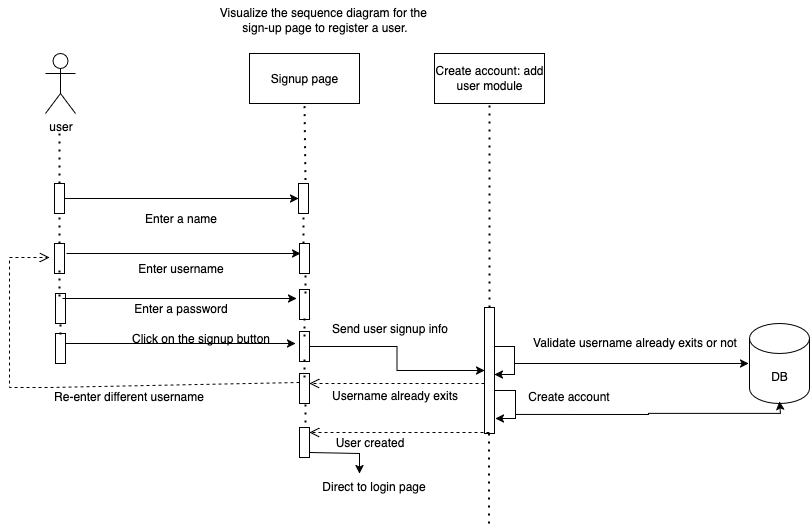

The diagram above was exported from draw.io. Its source (the exported page's mxGraphModel, read from the mxfile embedded in the PNG):
<mxGraphModel dx="1515" dy="1592" grid="1" gridSize="10" guides="1" tooltips="1" connect="1" arrows="1" fold="1" page="1" pageScale="1" pageWidth="850" pageHeight="1100" math="0" shadow="0">
  <root>
    <mxCell id="0" />
    <mxCell id="1" parent="0" />
    <mxCell id="9WLAOM4m2g93sb0gwpaX-1" value="&lt;span data-teams=&quot;true&quot;&gt;Visualize the sequence diagram for the&amp;nbsp;&lt;br&gt;sign-up page to register a user.&lt;/span&gt;" style="text;html=1;align=center;verticalAlign=middle;resizable=0;points=[];autosize=1;strokeColor=none;fillColor=none;" vertex="1" parent="1">
      <mxGeometry x="200" y="-23" width="230" height="40" as="geometry" />
    </mxCell>
    <mxCell id="9WLAOM4m2g93sb0gwpaX-2" value="user" style="shape=umlActor;verticalLabelPosition=bottom;verticalAlign=top;html=1;outlineConnect=0;" vertex="1" parent="1">
      <mxGeometry x="36" y="30" width="30" height="60" as="geometry" />
    </mxCell>
    <mxCell id="9WLAOM4m2g93sb0gwpaX-5" value="" style="endArrow=none;dashed=1;html=1;dashPattern=1 3;strokeWidth=2;rounded=0;" edge="1" parent="1">
      <mxGeometry width="50" height="50" relative="1" as="geometry">
        <mxPoint x="50" y="160" as="sourcePoint" />
        <mxPoint x="50" y="110" as="targetPoint" />
      </mxGeometry>
    </mxCell>
    <mxCell id="9WLAOM4m2g93sb0gwpaX-8" value="" style="edgeStyle=orthogonalEdgeStyle;rounded=0;orthogonalLoop=1;jettySize=auto;html=1;curved=0;" edge="1" parent="1" source="9WLAOM4m2g93sb0gwpaX-6" target="9WLAOM4m2g93sb0gwpaX-7">
      <mxGeometry relative="1" as="geometry" />
    </mxCell>
    <mxCell id="9WLAOM4m2g93sb0gwpaX-6" value="" style="html=1;points=[[0,0,0,0,5],[0,1,0,0,-5],[1,0,0,0,5],[1,1,0,0,-5]];perimeter=orthogonalPerimeter;outlineConnect=0;targetShapes=umlLifeline;portConstraint=eastwest;newEdgeStyle={&quot;curved&quot;:0,&quot;rounded&quot;:0};" vertex="1" parent="1">
      <mxGeometry x="45" y="160" width="10" height="30" as="geometry" />
    </mxCell>
    <mxCell id="9WLAOM4m2g93sb0gwpaX-7" value="" style="html=1;points=[[0,0,0,0,5],[0,1,0,0,-5],[1,0,0,0,5],[1,1,0,0,-5]];perimeter=orthogonalPerimeter;outlineConnect=0;targetShapes=umlLifeline;portConstraint=eastwest;newEdgeStyle={&quot;curved&quot;:0,&quot;rounded&quot;:0};" vertex="1" parent="1">
      <mxGeometry x="289" y="160" width="10" height="30" as="geometry" />
    </mxCell>
    <mxCell id="9WLAOM4m2g93sb0gwpaX-9" value="Enter a name" style="text;html=1;align=center;verticalAlign=middle;resizable=0;points=[];autosize=1;strokeColor=none;fillColor=none;" vertex="1" parent="1">
      <mxGeometry x="121" y="180" width="100" height="30" as="geometry" />
    </mxCell>
    <mxCell id="9WLAOM4m2g93sb0gwpaX-10" value="Signup page" style="html=1;whiteSpace=wrap;" vertex="1" parent="1">
      <mxGeometry x="240" y="30" width="110" height="50" as="geometry" />
    </mxCell>
    <mxCell id="9WLAOM4m2g93sb0gwpaX-11" value="" style="endArrow=none;dashed=1;html=1;dashPattern=1 3;strokeWidth=2;rounded=0;entryX=0.5;entryY=1;entryDx=0;entryDy=0;exitX=0.697;exitY=-0.113;exitDx=0;exitDy=0;exitPerimeter=0;" edge="1" parent="1" source="9WLAOM4m2g93sb0gwpaX-7" target="9WLAOM4m2g93sb0gwpaX-10">
      <mxGeometry width="50" height="50" relative="1" as="geometry">
        <mxPoint x="50" y="180" as="sourcePoint" />
        <mxPoint x="50" y="130" as="targetPoint" />
      </mxGeometry>
    </mxCell>
    <mxCell id="9WLAOM4m2g93sb0gwpaX-12" value="Enter username" style="text;html=1;align=center;verticalAlign=middle;resizable=0;points=[];autosize=1;strokeColor=none;fillColor=none;" vertex="1" parent="1">
      <mxGeometry x="116" y="230" width="110" height="30" as="geometry" />
    </mxCell>
    <mxCell id="9WLAOM4m2g93sb0gwpaX-14" value="Enter a password" style="text;html=1;align=center;verticalAlign=middle;resizable=0;points=[];autosize=1;strokeColor=none;fillColor=none;" vertex="1" parent="1">
      <mxGeometry x="111" y="270" width="120" height="30" as="geometry" />
    </mxCell>
    <mxCell id="9WLAOM4m2g93sb0gwpaX-16" value="Click on the signup button" style="text;html=1;align=center;verticalAlign=middle;resizable=0;points=[];autosize=1;strokeColor=none;fillColor=none;" vertex="1" parent="1">
      <mxGeometry x="111" y="300" width="160" height="30" as="geometry" />
    </mxCell>
    <mxCell id="9WLAOM4m2g93sb0gwpaX-18" value="" style="html=1;points=[[0,0,0,0,5],[0,1,0,0,-5],[1,0,0,0,5],[1,1,0,0,-5]];perimeter=orthogonalPerimeter;outlineConnect=0;targetShapes=umlLifeline;portConstraint=eastwest;newEdgeStyle={&quot;curved&quot;:0,&quot;rounded&quot;:0};" vertex="1" parent="1">
      <mxGeometry x="45" y="220" width="10" height="30" as="geometry" />
    </mxCell>
    <mxCell id="9WLAOM4m2g93sb0gwpaX-21" value="" style="html=1;points=[[0,0,0,0,5],[0,1,0,0,-5],[1,0,0,0,5],[1,1,0,0,-5]];perimeter=orthogonalPerimeter;outlineConnect=0;targetShapes=umlLifeline;portConstraint=eastwest;newEdgeStyle={&quot;curved&quot;:0,&quot;rounded&quot;:0};" vertex="1" parent="1">
      <mxGeometry x="46" y="270" width="10" height="30" as="geometry" />
    </mxCell>
    <mxCell id="9WLAOM4m2g93sb0gwpaX-22" value="" style="html=1;points=[[0,0,0,0,5],[0,1,0,0,-5],[1,0,0,0,5],[1,1,0,0,-5]];perimeter=orthogonalPerimeter;outlineConnect=0;targetShapes=umlLifeline;portConstraint=eastwest;newEdgeStyle={&quot;curved&quot;:0,&quot;rounded&quot;:0};" vertex="1" parent="1">
      <mxGeometry x="46" y="310" width="10" height="30" as="geometry" />
    </mxCell>
    <mxCell id="9WLAOM4m2g93sb0gwpaX-23" value="" style="endArrow=none;dashed=1;html=1;dashPattern=1 3;strokeWidth=2;rounded=0;" edge="1" parent="1">
      <mxGeometry width="50" height="50" relative="1" as="geometry">
        <mxPoint x="50" y="220" as="sourcePoint" />
        <mxPoint x="50" y="190" as="targetPoint" />
      </mxGeometry>
    </mxCell>
    <mxCell id="9WLAOM4m2g93sb0gwpaX-25" value="" style="endArrow=none;dashed=1;html=1;dashPattern=1 3;strokeWidth=2;rounded=0;" edge="1" parent="1">
      <mxGeometry width="50" height="50" relative="1" as="geometry">
        <mxPoint x="50" y="273" as="sourcePoint" />
        <mxPoint x="50" y="243" as="targetPoint" />
      </mxGeometry>
    </mxCell>
    <mxCell id="9WLAOM4m2g93sb0gwpaX-26" value="" style="endArrow=none;dashed=1;html=1;dashPattern=1 3;strokeWidth=2;rounded=0;exitX=1;exitY=0;exitDx=0;exitDy=5;exitPerimeter=0;" edge="1" parent="1">
      <mxGeometry width="50" height="50" relative="1" as="geometry">
        <mxPoint x="51" y="311" as="sourcePoint" />
        <mxPoint x="51" y="296" as="targetPoint" />
      </mxGeometry>
    </mxCell>
    <mxCell id="9WLAOM4m2g93sb0gwpaX-27" value="" style="edgeStyle=orthogonalEdgeStyle;rounded=0;orthogonalLoop=1;jettySize=auto;html=1;curved=0;" edge="1" parent="1">
      <mxGeometry relative="1" as="geometry">
        <mxPoint x="57" y="230" as="sourcePoint" />
        <mxPoint x="291" y="230" as="targetPoint" />
      </mxGeometry>
    </mxCell>
    <mxCell id="9WLAOM4m2g93sb0gwpaX-28" value="" style="edgeStyle=orthogonalEdgeStyle;rounded=0;orthogonalLoop=1;jettySize=auto;html=1;curved=0;exitX=1;exitY=0;exitDx=0;exitDy=5;exitPerimeter=0;" edge="1" parent="1">
      <mxGeometry relative="1" as="geometry">
        <mxPoint x="53" y="275" as="sourcePoint" />
        <mxPoint x="287" y="275" as="targetPoint" />
      </mxGeometry>
    </mxCell>
    <mxCell id="9WLAOM4m2g93sb0gwpaX-30" value="" style="edgeStyle=orthogonalEdgeStyle;rounded=0;orthogonalLoop=1;jettySize=auto;html=1;curved=0;" edge="1" parent="1">
      <mxGeometry relative="1" as="geometry">
        <mxPoint x="56" y="320" as="sourcePoint" />
        <mxPoint x="286" y="320" as="targetPoint" />
      </mxGeometry>
    </mxCell>
    <mxCell id="9WLAOM4m2g93sb0gwpaX-32" value="" style="html=1;points=[[0,0,0,0,5],[0,1,0,0,-5],[1,0,0,0,5],[1,1,0,0,-5]];perimeter=orthogonalPerimeter;outlineConnect=0;targetShapes=umlLifeline;portConstraint=eastwest;newEdgeStyle={&quot;curved&quot;:0,&quot;rounded&quot;:0};" vertex="1" parent="1">
      <mxGeometry x="290" y="220" width="10" height="30" as="geometry" />
    </mxCell>
    <mxCell id="9WLAOM4m2g93sb0gwpaX-33" value="" style="html=1;points=[[0,0,0,0,5],[0,1,0,0,-5],[1,0,0,0,5],[1,1,0,0,-5]];perimeter=orthogonalPerimeter;outlineConnect=0;targetShapes=umlLifeline;portConstraint=eastwest;newEdgeStyle={&quot;curved&quot;:0,&quot;rounded&quot;:0};" vertex="1" parent="1">
      <mxGeometry x="290" y="266" width="10" height="30" as="geometry" />
    </mxCell>
    <mxCell id="9WLAOM4m2g93sb0gwpaX-47" value="" style="edgeStyle=orthogonalEdgeStyle;rounded=0;orthogonalLoop=1;jettySize=auto;html=1;curved=0;" edge="1" parent="1" source="9WLAOM4m2g93sb0gwpaX-34" target="9WLAOM4m2g93sb0gwpaX-46">
      <mxGeometry relative="1" as="geometry" />
    </mxCell>
    <mxCell id="9WLAOM4m2g93sb0gwpaX-34" value="" style="html=1;points=[[0,0,0,0,5],[0,1,0,0,-5],[1,0,0,0,5],[1,1,0,0,-5]];perimeter=orthogonalPerimeter;outlineConnect=0;targetShapes=umlLifeline;portConstraint=eastwest;newEdgeStyle={&quot;curved&quot;:0,&quot;rounded&quot;:0};" vertex="1" parent="1">
      <mxGeometry x="290" y="308" width="10" height="30" as="geometry" />
    </mxCell>
    <mxCell id="9WLAOM4m2g93sb0gwpaX-35" value="" style="endArrow=none;dashed=1;html=1;dashPattern=1 3;strokeWidth=2;rounded=0;" edge="1" parent="1">
      <mxGeometry width="50" height="50" relative="1" as="geometry">
        <mxPoint x="294" y="220" as="sourcePoint" />
        <mxPoint x="294" y="190" as="targetPoint" />
      </mxGeometry>
    </mxCell>
    <mxCell id="9WLAOM4m2g93sb0gwpaX-36" value="" style="endArrow=none;dashed=1;html=1;dashPattern=1 3;strokeWidth=2;rounded=0;" edge="1" parent="1" target="9WLAOM4m2g93sb0gwpaX-32">
      <mxGeometry width="50" height="50" relative="1" as="geometry">
        <mxPoint x="296" y="270" as="sourcePoint" />
        <mxPoint x="320" y="250" as="targetPoint" />
      </mxGeometry>
    </mxCell>
    <mxCell id="9WLAOM4m2g93sb0gwpaX-38" value="" style="endArrow=none;dashed=1;html=1;dashPattern=1 3;strokeWidth=2;rounded=0;entryX=1;entryY=1;entryDx=0;entryDy=-5;entryPerimeter=0;exitX=1;exitY=0;exitDx=0;exitDy=5;exitPerimeter=0;" edge="1" parent="1">
      <mxGeometry width="50" height="50" relative="1" as="geometry">
        <mxPoint x="295" y="313" as="sourcePoint" />
        <mxPoint x="295" y="291" as="targetPoint" />
      </mxGeometry>
    </mxCell>
    <mxCell id="9WLAOM4m2g93sb0gwpaX-41" value="Create account: add user module" style="html=1;whiteSpace=wrap;" vertex="1" parent="1">
      <mxGeometry x="425" y="30" width="110" height="50" as="geometry" />
    </mxCell>
    <mxCell id="9WLAOM4m2g93sb0gwpaX-45" value="" style="endArrow=none;dashed=1;html=1;dashPattern=1 3;strokeWidth=2;rounded=0;entryX=0.5;entryY=1;entryDx=0;entryDy=0;exitX=0.5;exitY=0;exitDx=0;exitDy=0;" edge="1" parent="1" target="9WLAOM4m2g93sb0gwpaX-41">
      <mxGeometry width="50" height="50" relative="1" as="geometry">
        <mxPoint x="480" y="300" as="sourcePoint" />
        <mxPoint x="470" y="100" as="targetPoint" />
      </mxGeometry>
    </mxCell>
    <mxCell id="9WLAOM4m2g93sb0gwpaX-50" value="" style="edgeStyle=orthogonalEdgeStyle;rounded=0;orthogonalLoop=1;jettySize=auto;html=1;curved=0;" edge="1" parent="1" target="9WLAOM4m2g93sb0gwpaX-46">
      <mxGeometry relative="1" as="geometry">
        <mxPoint x="485" y="323" as="sourcePoint" />
        <mxPoint x="490" y="350" as="targetPoint" />
        <Array as="points">
          <mxPoint x="505" y="323" />
          <mxPoint x="505" y="351" />
        </Array>
      </mxGeometry>
    </mxCell>
    <mxCell id="9WLAOM4m2g93sb0gwpaX-46" value="" style="html=1;points=[[0,0,0,0,5],[0,1,0,0,-5],[1,0,0,0,5],[1,1,0,0,-5]];perimeter=orthogonalPerimeter;outlineConnect=0;targetShapes=umlLifeline;portConstraint=eastwest;newEdgeStyle={&quot;curved&quot;:0,&quot;rounded&quot;:0};" vertex="1" parent="1">
      <mxGeometry x="475" y="284" width="10" height="126" as="geometry" />
    </mxCell>
    <mxCell id="9WLAOM4m2g93sb0gwpaX-48" value="Send user signup info" style="text;html=1;align=center;verticalAlign=middle;resizable=0;points=[];autosize=1;strokeColor=none;fillColor=none;" vertex="1" parent="1">
      <mxGeometry x="310" y="290" width="140" height="30" as="geometry" />
    </mxCell>
    <mxCell id="9WLAOM4m2g93sb0gwpaX-51" value="Validate username already exits or not" style="text;html=1;align=center;verticalAlign=middle;resizable=0;points=[];autosize=1;strokeColor=none;fillColor=none;" vertex="1" parent="1">
      <mxGeometry x="510" y="304" width="230" height="30" as="geometry" />
    </mxCell>
    <mxCell id="9WLAOM4m2g93sb0gwpaX-52" value="" style="endArrow=none;dashed=1;html=1;dashPattern=1 3;strokeWidth=2;rounded=0;" edge="1" parent="1">
      <mxGeometry width="50" height="50" relative="1" as="geometry">
        <mxPoint x="479.5" y="500" as="sourcePoint" />
        <mxPoint x="479.5" y="410" as="targetPoint" />
      </mxGeometry>
    </mxCell>
    <mxCell id="9WLAOM4m2g93sb0gwpaX-54" value="" style="edgeStyle=orthogonalEdgeStyle;rounded=0;orthogonalLoop=1;jettySize=auto;html=1;curved=0;" edge="1" parent="1">
      <mxGeometry relative="1" as="geometry">
        <mxPoint x="486" y="367" as="sourcePoint" />
        <mxPoint x="486" y="395" as="targetPoint" />
        <Array as="points">
          <mxPoint x="506" y="367" />
          <mxPoint x="506" y="395" />
        </Array>
      </mxGeometry>
    </mxCell>
    <mxCell id="9WLAOM4m2g93sb0gwpaX-55" value="Create account" style="text;html=1;align=center;verticalAlign=middle;resizable=0;points=[];autosize=1;strokeColor=none;fillColor=none;" vertex="1" parent="1">
      <mxGeometry x="509" y="358" width="100" height="30" as="geometry" />
    </mxCell>
    <mxCell id="9WLAOM4m2g93sb0gwpaX-57" value="" style="edgeStyle=orthogonalEdgeStyle;rounded=0;orthogonalLoop=1;jettySize=auto;html=1;curved=0;" edge="1" parent="1">
      <mxGeometry relative="1" as="geometry">
        <mxPoint x="505" y="340" as="sourcePoint" />
        <mxPoint x="739" y="340" as="targetPoint" />
      </mxGeometry>
    </mxCell>
    <mxCell id="9WLAOM4m2g93sb0gwpaX-58" value="DB" style="shape=cylinder3;whiteSpace=wrap;html=1;boundedLbl=1;backgroundOutline=1;size=15;" vertex="1" parent="1">
      <mxGeometry x="740" y="300" width="60" height="80" as="geometry" />
    </mxCell>
    <mxCell id="9WLAOM4m2g93sb0gwpaX-59" value="" style="edgeStyle=orthogonalEdgeStyle;rounded=0;orthogonalLoop=1;jettySize=auto;html=1;curved=0;exitX=0.028;exitY=1.102;exitDx=0;exitDy=0;exitPerimeter=0;entryX=0.5;entryY=1;entryDx=0;entryDy=0;entryPerimeter=0;" edge="1" parent="1">
      <mxGeometry relative="1" as="geometry">
        <mxPoint x="506.79999999999995" y="391.05999999999995" as="sourcePoint" />
        <mxPoint x="770" y="378" as="targetPoint" />
        <Array as="points">
          <mxPoint x="639" y="391" />
          <mxPoint x="639" y="390" />
          <mxPoint x="771" y="390" />
        </Array>
      </mxGeometry>
    </mxCell>
    <mxCell id="9WLAOM4m2g93sb0gwpaX-62" value="Username already exits" style="text;html=1;align=center;verticalAlign=middle;resizable=0;points=[];autosize=1;strokeColor=none;fillColor=none;" vertex="1" parent="1">
      <mxGeometry x="310" y="357" width="150" height="30" as="geometry" />
    </mxCell>
    <mxCell id="9WLAOM4m2g93sb0gwpaX-64" value="" style="endArrow=none;dashed=1;html=1;dashPattern=1 3;strokeWidth=2;rounded=0;" edge="1" parent="1" target="9WLAOM4m2g93sb0gwpaX-63">
      <mxGeometry width="50" height="50" relative="1" as="geometry">
        <mxPoint x="300" y="360" as="sourcePoint" />
        <mxPoint x="480" y="360" as="targetPoint" />
      </mxGeometry>
    </mxCell>
    <mxCell id="9WLAOM4m2g93sb0gwpaX-63" value="" style="html=1;points=[[0,0,0,0,5],[0,1,0,0,-5],[1,0,0,0,5],[1,1,0,0,-5]];perimeter=orthogonalPerimeter;outlineConnect=0;targetShapes=umlLifeline;portConstraint=eastwest;newEdgeStyle={&quot;curved&quot;:0,&quot;rounded&quot;:0};" vertex="1" parent="1">
      <mxGeometry x="290" y="350" width="10" height="30" as="geometry" />
    </mxCell>
    <mxCell id="9WLAOM4m2g93sb0gwpaX-65" value="" style="endArrow=none;dashed=1;html=1;dashPattern=1 3;strokeWidth=2;rounded=0;entryX=1;entryY=1;entryDx=0;entryDy=-5;entryPerimeter=0;exitX=1;exitY=0;exitDx=0;exitDy=5;exitPerimeter=0;" edge="1" parent="1">
      <mxGeometry width="50" height="50" relative="1" as="geometry">
        <mxPoint x="295" y="354" as="sourcePoint" />
        <mxPoint x="295" y="332" as="targetPoint" />
      </mxGeometry>
    </mxCell>
    <mxCell id="9WLAOM4m2g93sb0gwpaX-66" value="" style="html=1;verticalAlign=bottom;endArrow=open;dashed=1;endSize=8;curved=0;rounded=0;" edge="1" parent="1" source="9WLAOM4m2g93sb0gwpaX-46">
      <mxGeometry relative="1" as="geometry">
        <mxPoint x="380" y="360" as="sourcePoint" />
        <mxPoint x="300" y="360" as="targetPoint" />
      </mxGeometry>
    </mxCell>
    <mxCell id="9WLAOM4m2g93sb0gwpaX-67" value="" style="html=1;verticalAlign=bottom;endArrow=open;dashed=1;endSize=8;curved=0;rounded=0;" edge="1" parent="1">
      <mxGeometry relative="1" as="geometry">
        <mxPoint x="480" y="409" as="sourcePoint" />
        <mxPoint x="300" y="409" as="targetPoint" />
      </mxGeometry>
    </mxCell>
    <mxCell id="9WLAOM4m2g93sb0gwpaX-68" value="" style="html=1;points=[[0,0,0,0,5],[0,1,0,0,-5],[1,0,0,0,5],[1,1,0,0,-5]];perimeter=orthogonalPerimeter;outlineConnect=0;targetShapes=umlLifeline;portConstraint=eastwest;newEdgeStyle={&quot;curved&quot;:0,&quot;rounded&quot;:0};" vertex="1" parent="1">
      <mxGeometry x="290" y="404" width="10" height="30" as="geometry" />
    </mxCell>
    <mxCell id="9WLAOM4m2g93sb0gwpaX-69" value="User created" style="text;html=1;align=center;verticalAlign=middle;resizable=0;points=[];autosize=1;strokeColor=none;fillColor=none;" vertex="1" parent="1">
      <mxGeometry x="315" y="404" width="90" height="30" as="geometry" />
    </mxCell>
    <mxCell id="9WLAOM4m2g93sb0gwpaX-70" value="" style="endArrow=none;dashed=1;html=1;dashPattern=1 3;strokeWidth=2;rounded=0;entryX=1;entryY=1;entryDx=0;entryDy=-5;entryPerimeter=0;exitX=1;exitY=0;exitDx=0;exitDy=5;exitPerimeter=0;" edge="1" parent="1">
      <mxGeometry width="50" height="50" relative="1" as="geometry">
        <mxPoint x="296" y="399" as="sourcePoint" />
        <mxPoint x="296" y="377" as="targetPoint" />
      </mxGeometry>
    </mxCell>
    <mxCell id="9WLAOM4m2g93sb0gwpaX-71" value="" style="html=1;verticalAlign=bottom;endArrow=open;dashed=1;endSize=8;curved=0;rounded=0;" edge="1" parent="1">
      <mxGeometry relative="1" as="geometry">
        <mxPoint x="290" y="359" as="sourcePoint" />
        <mxPoint x="40" y="234" as="targetPoint" />
        <Array as="points">
          <mxPoint x="40" y="364" />
          <mxPoint y="364" />
          <mxPoint y="234" />
        </Array>
      </mxGeometry>
    </mxCell>
    <mxCell id="9WLAOM4m2g93sb0gwpaX-72" value="Re-enter different username" style="text;html=1;align=center;verticalAlign=middle;resizable=0;points=[];autosize=1;strokeColor=none;fillColor=none;" vertex="1" parent="1">
      <mxGeometry x="34" y="358" width="170" height="30" as="geometry" />
    </mxCell>
    <mxCell id="9WLAOM4m2g93sb0gwpaX-74" value="Direct to login page" style="text;html=1;align=center;verticalAlign=middle;resizable=0;points=[];autosize=1;strokeColor=none;fillColor=none;" vertex="1" parent="1">
      <mxGeometry x="299" y="448" width="130" height="30" as="geometry" />
    </mxCell>
    <mxCell id="9WLAOM4m2g93sb0gwpaX-77" value="" style="endArrow=classic;html=1;rounded=0;exitX=1;exitY=1;exitDx=0;exitDy=-5;exitPerimeter=0;entryX=0.392;entryY=0.072;entryDx=0;entryDy=0;entryPerimeter=0;" edge="1" parent="1" source="9WLAOM4m2g93sb0gwpaX-68" target="9WLAOM4m2g93sb0gwpaX-74">
      <mxGeometry width="50" height="50" relative="1" as="geometry">
        <mxPoint x="280" y="480" as="sourcePoint" />
        <mxPoint x="345" y="452" as="targetPoint" />
        <Array as="points">
          <mxPoint x="350" y="430" />
        </Array>
      </mxGeometry>
    </mxCell>
  </root>
</mxGraphModel>